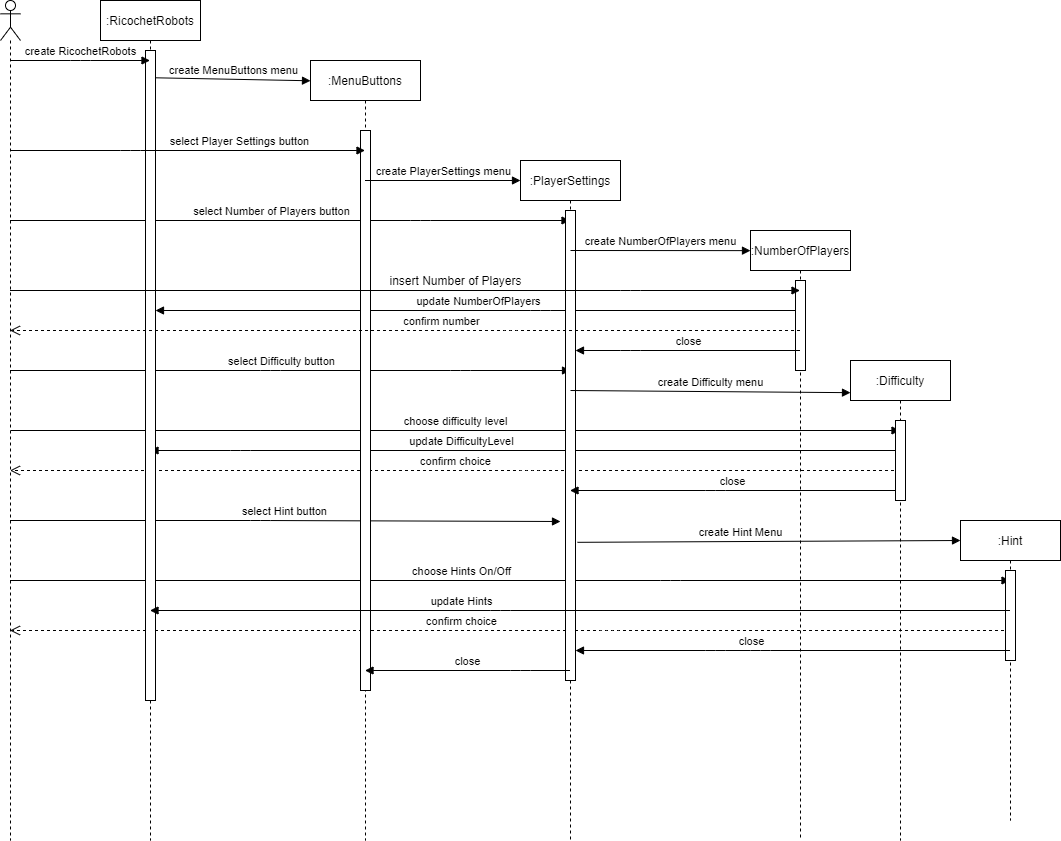

The diagram above was exported from draw.io. Its source (the exported page's mxGraphModel, read from the mxfile embedded in the PNG):
<mxGraphModel dx="1422" dy="804" grid="1" gridSize="10" guides="1" tooltips="1" connect="1" arrows="1" fold="1" page="1" pageScale="0.8" pageWidth="1100" pageHeight="850" background="#ffffff" math="0" shadow="0">
  <root>
    <mxCell id="0" />
    <mxCell id="1" parent="0" />
    <mxCell id="vyRzDC4N8RaMwr1oTIam-45" value="confirm choice" style="html=1;verticalAlign=bottom;endArrow=open;dashed=1;endSize=8;" edge="1" parent="1" source="vyRzDC4N8RaMwr1oTIam-41" target="vyRzDC4N8RaMwr1oTIam-12">
      <mxGeometry x="0.099" relative="1" as="geometry">
        <mxPoint x="500" y="650" as="sourcePoint" />
        <mxPoint x="420" y="650" as="targetPoint" />
        <Array as="points">
          <mxPoint x="700" y="670" />
        </Array>
        <mxPoint x="1" as="offset" />
      </mxGeometry>
    </mxCell>
    <mxCell id="vyRzDC4N8RaMwr1oTIam-44" value="choose Hints On/Off" style="html=1;verticalAlign=bottom;endArrow=block;" edge="1" parent="1" source="vyRzDC4N8RaMwr1oTIam-12" target="vyRzDC4N8RaMwr1oTIam-41">
      <mxGeometry x="-0.099" width="80" relative="1" as="geometry">
        <mxPoint x="420" y="650" as="sourcePoint" />
        <mxPoint x="500" y="650" as="targetPoint" />
        <Array as="points">
          <mxPoint x="760" y="620" />
        </Array>
        <mxPoint as="offset" />
      </mxGeometry>
    </mxCell>
    <mxCell id="vyRzDC4N8RaMwr1oTIam-28" value="select Difficulty button" style="html=1;verticalAlign=bottom;endArrow=block;" edge="1" parent="1" source="vyRzDC4N8RaMwr1oTIam-12">
      <mxGeometry x="-0.0348" width="80" relative="1" as="geometry">
        <mxPoint x="120" y="400" as="sourcePoint" />
        <mxPoint x="660" y="410" as="targetPoint" />
        <Array as="points">
          <mxPoint x="360" y="410" />
          <mxPoint x="550" y="410" />
        </Array>
        <mxPoint x="1" as="offset" />
      </mxGeometry>
    </mxCell>
    <mxCell id="vyRzDC4N8RaMwr1oTIam-39" value="select Hint button" style="html=1;verticalAlign=bottom;endArrow=block;" edge="1" parent="1" source="vyRzDC4N8RaMwr1oTIam-12">
      <mxGeometry width="80" relative="1" as="geometry">
        <mxPoint x="420" y="370" as="sourcePoint" />
        <mxPoint x="650" y="561" as="targetPoint" />
        <Array as="points">
          <mxPoint x="350" y="560" />
        </Array>
      </mxGeometry>
    </mxCell>
    <mxCell id="vyRzDC4N8RaMwr1oTIam-36" value="choose difficulty level" style="html=1;verticalAlign=bottom;endArrow=block;" edge="1" parent="1" target="vyRzDC4N8RaMwr1oTIam-34">
      <mxGeometry width="80" relative="1" as="geometry">
        <mxPoint x="100" y="470" as="sourcePoint" />
        <mxPoint x="180" y="470" as="targetPoint" />
      </mxGeometry>
    </mxCell>
    <mxCell id="vyRzDC4N8RaMwr1oTIam-22" value="select Number of Players button" style="html=1;verticalAlign=bottom;endArrow=block;" edge="1" parent="1" source="vyRzDC4N8RaMwr1oTIam-12" target="vyRzDC4N8RaMwr1oTIam-3">
      <mxGeometry x="0.4661" y="-150" width="80" relative="1" as="geometry">
        <mxPoint x="390" y="370" as="sourcePoint" />
        <mxPoint x="470" y="370" as="targetPoint" />
        <Array as="points">
          <mxPoint x="510" y="260" />
        </Array>
        <mxPoint x="-150" y="-150" as="offset" />
      </mxGeometry>
    </mxCell>
    <mxCell id="vyRzDC4N8RaMwr1oTIam-46" value="update NumberOfPlayers" style="html=1;verticalAlign=bottom;endArrow=block;" edge="1" parent="1" source="vyRzDC4N8RaMwr1oTIam-24" target="vyRzDC4N8RaMwr1oTIam-30">
      <mxGeometry width="80" relative="1" as="geometry">
        <mxPoint x="420" y="390" as="sourcePoint" />
        <mxPoint x="500" y="390" as="targetPoint" />
        <Array as="points">
          <mxPoint x="630" y="350" />
        </Array>
        <mxPoint as="offset" />
      </mxGeometry>
    </mxCell>
    <mxCell id="vyRzDC4N8RaMwr1oTIam-48" value="update DifficultyLevel" style="html=1;verticalAlign=bottom;endArrow=block;" edge="1" parent="1" source="vyRzDC4N8RaMwr1oTIam-34" target="vyRzDC4N8RaMwr1oTIam-7">
      <mxGeometry x="0.7587" y="-220" width="80" relative="1" as="geometry">
        <mxPoint x="420" y="490" as="sourcePoint" />
        <mxPoint x="500" y="490" as="targetPoint" />
        <Array as="points">
          <mxPoint x="330" y="490" />
        </Array>
        <mxPoint x="221" y="220" as="offset" />
      </mxGeometry>
    </mxCell>
    <mxCell id="vyRzDC4N8RaMwr1oTIam-37" value="confirm choice" style="html=1;verticalAlign=bottom;endArrow=open;dashed=1;endSize=8;" edge="1" parent="1" source="vyRzDC4N8RaMwr1oTIam-34" target="vyRzDC4N8RaMwr1oTIam-12">
      <mxGeometry relative="1" as="geometry">
        <mxPoint x="890" y="500" as="sourcePoint" />
        <mxPoint x="100" y="500" as="targetPoint" />
        <Array as="points">
          <mxPoint x="770" y="510" />
          <mxPoint x="620" y="510" />
        </Array>
      </mxGeometry>
    </mxCell>
    <mxCell id="vyRzDC4N8RaMwr1oTIam-34" value=":Difficulty" style="shape=umlLifeline;perimeter=lifelinePerimeter;whiteSpace=wrap;html=1;container=1;collapsible=0;recursiveResize=0;outlineConnect=0;" vertex="1" parent="1">
      <mxGeometry x="940" y="400" width="100" height="480" as="geometry" />
    </mxCell>
    <mxCell id="vyRzDC4N8RaMwr1oTIam-38" value="" style="html=1;points=[];perimeter=orthogonalPerimeter;" vertex="1" parent="vyRzDC4N8RaMwr1oTIam-34">
      <mxGeometry x="45" y="60" width="10" height="80" as="geometry" />
    </mxCell>
    <mxCell id="vyRzDC4N8RaMwr1oTIam-2" value=":MenuButtons" style="shape=umlLifeline;perimeter=lifelinePerimeter;whiteSpace=wrap;html=1;container=1;collapsible=0;recursiveResize=0;outlineConnect=0;" vertex="1" parent="1">
      <mxGeometry x="400" y="100" width="110" height="780" as="geometry" />
    </mxCell>
    <mxCell id="vyRzDC4N8RaMwr1oTIam-47" value="" style="html=1;points=[];perimeter=orthogonalPerimeter;" vertex="1" parent="1">
      <mxGeometry x="450" y="170" width="10" height="560" as="geometry" />
    </mxCell>
    <mxCell id="vyRzDC4N8RaMwr1oTIam-3" value=":PlayerSettings" style="shape=umlLifeline;perimeter=lifelinePerimeter;whiteSpace=wrap;html=1;container=1;collapsible=0;recursiveResize=0;outlineConnect=0;" vertex="1" parent="1">
      <mxGeometry x="610" y="200" width="100" height="680" as="geometry" />
    </mxCell>
    <mxCell id="vyRzDC4N8RaMwr1oTIam-32" value="" style="html=1;points=[];perimeter=orthogonalPerimeter;" vertex="1" parent="vyRzDC4N8RaMwr1oTIam-3">
      <mxGeometry x="45" y="50" width="10" height="470" as="geometry" />
    </mxCell>
    <mxCell id="vyRzDC4N8RaMwr1oTIam-7" value=":RicochetRobots" style="shape=umlLifeline;perimeter=lifelinePerimeter;whiteSpace=wrap;html=1;container=1;collapsible=0;recursiveResize=0;outlineConnect=0;" vertex="1" parent="1">
      <mxGeometry x="190" y="40" width="100" height="840" as="geometry" />
    </mxCell>
    <mxCell id="vyRzDC4N8RaMwr1oTIam-30" value="" style="html=1;points=[];perimeter=orthogonalPerimeter;" vertex="1" parent="vyRzDC4N8RaMwr1oTIam-7">
      <mxGeometry x="45" y="50" width="10" height="650" as="geometry" />
    </mxCell>
    <mxCell id="vyRzDC4N8RaMwr1oTIam-10" value="create MenuButtons menu" style="html=1;verticalAlign=bottom;endArrow=block;entryX=0;entryY=0.026;entryDx=0;entryDy=0;entryPerimeter=0;exitX=1;exitY=0.042;exitDx=0;exitDy=0;exitPerimeter=0;" edge="1" parent="1" source="vyRzDC4N8RaMwr1oTIam-30" target="vyRzDC4N8RaMwr1oTIam-2">
      <mxGeometry width="80" relative="1" as="geometry">
        <mxPoint x="250" y="120" as="sourcePoint" />
        <mxPoint x="380" y="120" as="targetPoint" />
      </mxGeometry>
    </mxCell>
    <mxCell id="vyRzDC4N8RaMwr1oTIam-12" value="" style="shape=umlLifeline;participant=umlActor;perimeter=lifelinePerimeter;whiteSpace=wrap;html=1;container=1;collapsible=0;recursiveResize=0;verticalAlign=top;spacingTop=36;labelBackgroundColor=#ffffff;outlineConnect=0;" vertex="1" parent="1">
      <mxGeometry x="90" y="40" width="20" height="840" as="geometry" />
    </mxCell>
    <mxCell id="vyRzDC4N8RaMwr1oTIam-13" value="select Player Settings button" style="html=1;verticalAlign=bottom;endArrow=block;" edge="1" parent="1" source="vyRzDC4N8RaMwr1oTIam-12" target="vyRzDC4N8RaMwr1oTIam-2">
      <mxGeometry x="0.2893" width="80" relative="1" as="geometry">
        <mxPoint x="390" y="370" as="sourcePoint" />
        <mxPoint x="470" y="370" as="targetPoint" />
        <Array as="points">
          <mxPoint x="220" y="190" />
        </Array>
        <mxPoint as="offset" />
      </mxGeometry>
    </mxCell>
    <mxCell id="vyRzDC4N8RaMwr1oTIam-16" value="create PlayerSettings menu" style="html=1;verticalAlign=bottom;endArrow=block;" edge="1" parent="1" source="vyRzDC4N8RaMwr1oTIam-2">
      <mxGeometry width="80" relative="1" as="geometry">
        <mxPoint x="430" y="220" as="sourcePoint" />
        <mxPoint x="610" y="220" as="targetPoint" />
      </mxGeometry>
    </mxCell>
    <mxCell id="vyRzDC4N8RaMwr1oTIam-18" value="create RicochetRobots" style="html=1;verticalAlign=bottom;endArrow=block;" edge="1" parent="1" source="vyRzDC4N8RaMwr1oTIam-12" target="vyRzDC4N8RaMwr1oTIam-7">
      <mxGeometry width="80" relative="1" as="geometry">
        <mxPoint x="120" y="100" as="sourcePoint" />
        <mxPoint x="200" y="100" as="targetPoint" />
        <Array as="points">
          <mxPoint x="170" y="100" />
        </Array>
      </mxGeometry>
    </mxCell>
    <mxCell id="vyRzDC4N8RaMwr1oTIam-23" value="create NumberOfPlayers menu" style="html=1;verticalAlign=bottom;endArrow=block;entryX=0;entryY=0.033;entryDx=0;entryDy=0;entryPerimeter=0;" edge="1" parent="1" target="vyRzDC4N8RaMwr1oTIam-24">
      <mxGeometry width="80" relative="1" as="geometry">
        <mxPoint x="660" y="290" as="sourcePoint" />
        <mxPoint x="810" y="290" as="targetPoint" />
        <mxPoint as="offset" />
      </mxGeometry>
    </mxCell>
    <mxCell id="vyRzDC4N8RaMwr1oTIam-24" value=":NumberOfPlayers" style="shape=umlLifeline;perimeter=lifelinePerimeter;whiteSpace=wrap;html=1;container=1;collapsible=0;recursiveResize=0;outlineConnect=0;" vertex="1" parent="1">
      <mxGeometry x="840" y="270" width="100" height="610" as="geometry" />
    </mxCell>
    <mxCell id="vyRzDC4N8RaMwr1oTIam-31" value="" style="html=1;points=[];perimeter=orthogonalPerimeter;" vertex="1" parent="vyRzDC4N8RaMwr1oTIam-24">
      <mxGeometry x="45" y="50" width="10" height="90" as="geometry" />
    </mxCell>
    <mxCell id="vyRzDC4N8RaMwr1oTIam-25" value="" style="html=1;verticalAlign=bottom;endArrow=block;" edge="1" parent="1" source="vyRzDC4N8RaMwr1oTIam-12" target="vyRzDC4N8RaMwr1oTIam-24">
      <mxGeometry width="80" relative="1" as="geometry">
        <mxPoint x="390" y="370" as="sourcePoint" />
        <mxPoint x="470" y="370" as="targetPoint" />
        <Array as="points">
          <mxPoint x="720" y="330" />
        </Array>
      </mxGeometry>
    </mxCell>
    <mxCell id="vyRzDC4N8RaMwr1oTIam-26" value="insert Number of Players" style="text;html=1;align=center;verticalAlign=middle;resizable=0;points=[];autosize=1;" vertex="1" parent="1">
      <mxGeometry x="470" y="310" width="150" height="20" as="geometry" />
    </mxCell>
    <mxCell id="vyRzDC4N8RaMwr1oTIam-29" value="confirm number" style="html=1;verticalAlign=bottom;endArrow=open;dashed=1;endSize=8;" edge="1" parent="1" source="vyRzDC4N8RaMwr1oTIam-24" target="vyRzDC4N8RaMwr1oTIam-12">
      <mxGeometry x="-0.0899" relative="1" as="geometry">
        <mxPoint x="470" y="370" as="sourcePoint" />
        <mxPoint x="390" y="370" as="targetPoint" />
        <Array as="points">
          <mxPoint x="600" y="370" />
        </Array>
        <mxPoint as="offset" />
      </mxGeometry>
    </mxCell>
    <mxCell id="vyRzDC4N8RaMwr1oTIam-33" value="create Difficulty menu" style="html=1;verticalAlign=bottom;endArrow=block;entryX=0;entryY=0.067;entryDx=0;entryDy=0;entryPerimeter=0;" edge="1" parent="1" target="vyRzDC4N8RaMwr1oTIam-34">
      <mxGeometry width="80" relative="1" as="geometry">
        <mxPoint x="660" y="430" as="sourcePoint" />
        <mxPoint x="940" y="420" as="targetPoint" />
      </mxGeometry>
    </mxCell>
    <mxCell id="vyRzDC4N8RaMwr1oTIam-40" value="create Hint Menu" style="html=1;verticalAlign=bottom;endArrow=block;exitX=1.2;exitY=0.706;exitDx=0;exitDy=0;exitPerimeter=0;" edge="1" parent="1" source="vyRzDC4N8RaMwr1oTIam-32">
      <mxGeometry x="-0.1488" width="80" relative="1" as="geometry">
        <mxPoint x="670" y="580" as="sourcePoint" />
        <mxPoint x="1050" y="580" as="targetPoint" />
        <mxPoint as="offset" />
      </mxGeometry>
    </mxCell>
    <mxCell id="vyRzDC4N8RaMwr1oTIam-41" value=":Hint" style="shape=umlLifeline;perimeter=lifelinePerimeter;whiteSpace=wrap;html=1;container=1;collapsible=0;recursiveResize=0;outlineConnect=0;" vertex="1" parent="1">
      <mxGeometry x="1050" y="560" width="100" height="300" as="geometry" />
    </mxCell>
    <mxCell id="vyRzDC4N8RaMwr1oTIam-50" value="" style="html=1;points=[];perimeter=orthogonalPerimeter;" vertex="1" parent="vyRzDC4N8RaMwr1oTIam-41">
      <mxGeometry x="45" y="50" width="10" height="90" as="geometry" />
    </mxCell>
    <mxCell id="vyRzDC4N8RaMwr1oTIam-49" value="update Hints" style="html=1;verticalAlign=bottom;endArrow=block;" edge="1" parent="1" source="vyRzDC4N8RaMwr1oTIam-41" target="vyRzDC4N8RaMwr1oTIam-7">
      <mxGeometry x="0.2779" width="80" relative="1" as="geometry">
        <mxPoint x="420" y="790" as="sourcePoint" />
        <mxPoint x="500" y="790" as="targetPoint" />
        <Array as="points">
          <mxPoint x="590" y="650" />
        </Array>
        <mxPoint as="offset" />
      </mxGeometry>
    </mxCell>
    <mxCell id="vyRzDC4N8RaMwr1oTIam-51" value="close" style="html=1;verticalAlign=bottom;endArrow=block;" edge="1" parent="1" source="vyRzDC4N8RaMwr1oTIam-24" target="vyRzDC4N8RaMwr1oTIam-32">
      <mxGeometry width="80" relative="1" as="geometry">
        <mxPoint x="420" y="350" as="sourcePoint" />
        <mxPoint x="500" y="350" as="targetPoint" />
        <Array as="points">
          <mxPoint x="720" y="390" />
        </Array>
      </mxGeometry>
    </mxCell>
    <mxCell id="vyRzDC4N8RaMwr1oTIam-52" value="close" style="html=1;verticalAlign=bottom;endArrow=block;" edge="1" parent="1" source="vyRzDC4N8RaMwr1oTIam-38" target="vyRzDC4N8RaMwr1oTIam-3">
      <mxGeometry width="80" relative="1" as="geometry">
        <mxPoint x="974.5" y="530" as="sourcePoint" />
        <mxPoint x="750" y="530" as="targetPoint" />
        <Array as="points">
          <mxPoint x="805" y="530" />
        </Array>
      </mxGeometry>
    </mxCell>
    <mxCell id="vyRzDC4N8RaMwr1oTIam-53" value="close" style="html=1;verticalAlign=bottom;endArrow=block;" edge="1" parent="1" source="vyRzDC4N8RaMwr1oTIam-41" target="vyRzDC4N8RaMwr1oTIam-32">
      <mxGeometry x="0.1945" width="80" relative="1" as="geometry">
        <mxPoint x="974.5" y="709.5" as="sourcePoint" />
        <mxPoint x="750" y="709.5" as="targetPoint" />
        <Array as="points">
          <mxPoint x="850" y="690" />
          <mxPoint x="805" y="690" />
        </Array>
        <mxPoint x="1" as="offset" />
      </mxGeometry>
    </mxCell>
    <mxCell id="vyRzDC4N8RaMwr1oTIam-54" value="close" style="html=1;verticalAlign=bottom;endArrow=block;" edge="1" parent="1" source="vyRzDC4N8RaMwr1oTIam-3" target="vyRzDC4N8RaMwr1oTIam-2">
      <mxGeometry width="80" relative="1" as="geometry">
        <mxPoint x="724.5" y="760" as="sourcePoint" />
        <mxPoint x="500" y="760" as="targetPoint" />
        <Array as="points">
          <mxPoint x="610" y="710" />
        </Array>
      </mxGeometry>
    </mxCell>
  </root>
</mxGraphModel>